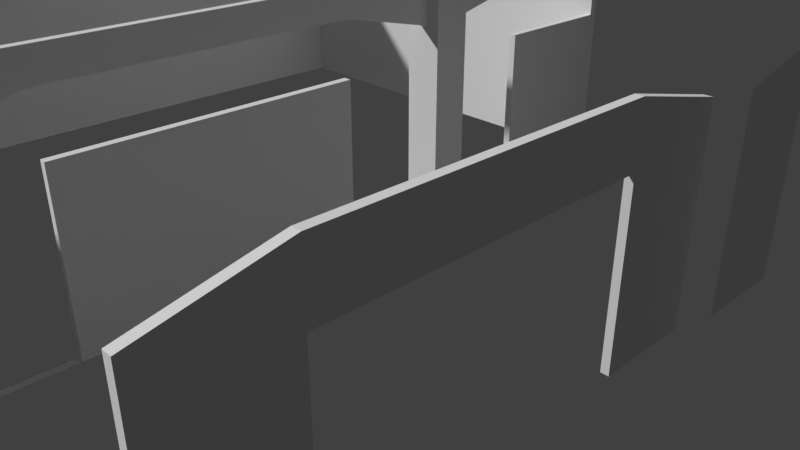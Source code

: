 # Source: 107.blend  (saved by Blender 2.79.0; exported with 4.5.12 LTS)
import bpy
from mathutils import Matrix  # noqa: F401  (used for matrix-valued properties, if any)

bpy.ops.wm.read_factory_settings(use_empty=True)
scene = bpy.context.scene
scene.name = 'Scene'

# ---- collections
col_collection_1 = bpy.data.collections.new('Collection 1'); scene.collection.children.link(col_collection_1)

# ---- materials (node trees are filled in below, after node groups)
mat_glass = bpy.data.materials.new('Glass')
mat_glass.alpha_threshold = 0.0
mat_glass.use_transparent_shadow = False
mat_glass.roughness = 0.5

# ---- material node trees

# ---- world
world_world = bpy.data.worlds.new('World'); scene.world = world_world
world_world.color = (0.05088, 0.05088, 0.05088)
world_world.use_sun_shadow = False
world_world.sun_shadow_jitter_overblur = 0.0
world_world.cycles.sampling_method = 'MANUAL'

# ---- cameras
cam_camera = bpy.data.cameras.new('Camera')
cam_camera.clip_end = 100.0
cam_camera.lens = 35.0
cam_camera.sensor_width = 32.0
cam_camera.sensor_height = 18.0
cam_camera.ortho_scale = 7.314
cam_camera.dof.focus_distance = 0.0
cam_camera.dof.aperture_fstop = 128.0

# ---- meshes
me_plane_002 = bpy.data.meshes.new('Plane.002')
me_plane_002.from_pydata([(3.123, -0.1005, 0.0), (1.877, -0.1005, 0.0), (3.123, -0.1005, 2.609), (1.877, -0.1005, 2.896), (0.6622, -0.1005, 2.896), (0.1198, -0.1005, 2.896), (1.877, -0.1005, 2.19), (0.6622, -0.1005, 2.19), (0.1198, -0.1005, 2.19)], [], [(4, 3, 6, 7), (2, 0, 1, 6, 3), (7, 8, 5, 4)])
me_plane_002.materials.append(mat_glass)
me_plane_002.use_remesh_preserve_volume = False
me_plane_002.use_remesh_preserve_attributes = False
me_plane_002.use_mirror_vertex_groups = False
me_plane_002.update()
me_plane_001 = bpy.data.meshes.new('Plane.001')
me_plane_001.from_pydata([(9.78, 3.837, 0.0), (3.623, 3.837, 0.0), (8.53, 3.837, 0.0), (4.869, 3.837, 0.0), (9.78, 3.837, 2.612), (8.53, 3.837, 2.896), (4.869, 3.837, 2.896), (3.623, 3.837, 2.609), (8.53, 3.837, 2.19), (4.869, 3.837, 2.19), (4.869, 3.737, 0.0), (3.623, 3.737, 0.0), (9.78, 3.737, 0.0), (8.53, 3.737, 0.0), (8.53, 3.737, 2.19), (8.53, 3.737, 2.896), (4.869, 3.737, 2.19), (4.869, 3.737, 2.896), (3.623, 3.737, 2.609), (9.78, 3.737, 2.612)], [], [(1, 3, 9, 6, 7), (6, 9, 8, 5), (4, 5, 8, 2, 0), (11, 18, 17, 16, 10), (17, 15, 14, 16), (19, 12, 13, 14, 15), (0, 2, 13, 12), (2, 8, 14, 13), (6, 5, 15, 17), (9, 3, 10, 16), (5, 4, 19, 15), (1, 7, 18, 11), (3, 1, 11, 10), (4, 0, 12, 19), (7, 6, 17, 18), (8, 9, 16, 14)])
me_plane_001.materials.append(mat_glass)
me_plane_001.use_remesh_preserve_volume = False
me_plane_001.use_remesh_preserve_attributes = False
me_plane_001.use_mirror_vertex_groups = False
me_plane_001.update()
me_plane = bpy.data.meshes.new('Plane')
me_plane.from_pydata([(9.97, -0.1005, 3.271), (0.1198, -0.1005, 3.271), (9.97, -6.521, 3.271), (0.1198, -6.521, 3.271), (3.123, -0.1005, 3.271), (3.223, -6.521, 3.271), (3.523, -6.521, 3.271), (3.623, -0.1005, 3.271), (9.78, -0.1005, 3.271), (9.78, -6.521, 3.271), (9.97, -0.3005, 3.271), (0.6622, -0.0004736, 3.271), (3.123, -0.3001, 3.271), (3.623, -0.3001, 3.271), (9.78, -0.3005, 3.271), (9.97, -0.0004736, 3.271), (0.1198, -0.0004736, 3.271), (3.123, -0.0004736, 3.271), (3.623, -0.0004736, 3.271), (9.78, -0.0004736, 3.271), (10.09, -0.1005, 3.271), (10.09, -6.521, 3.271), (10.09, -0.3005, 3.271), (10.09, -0.0004736, 3.271), (0.0, -0.1005, 3.271), (0.0, -6.521, 3.271), (0.6622, -0.1005, 3.271), (0.0, -0.0004736, 3.271), (9.97, -6.941, 3.271), (0.1198, -6.941, 3.271), (3.223, -6.941, 3.271), (3.523, -6.941, 3.271), (9.78, -6.941, 3.271), (10.09, -6.941, 3.271), (0.0, -6.941, 3.271), (1.877, -0.1005, 3.271), (1.877, -0.0004736, 3.271), (4.869, -0.1005, 3.271), (4.869, -0.0004736, 3.271), (8.53, -0.0004736, 3.271), (8.53, -0.1005, 3.271), (9.97, -0.3005, 0.0), (9.97, -0.1005, 0.0), (0.6622, -0.1005, 0.0), (0.1198, -0.1005, 0.0), (1.877, -0.0004736, 0.0), (0.6622, -0.0004736, 0.0), (9.78, -0.1005, 0.0), (3.623, -0.1005, 0.0), (3.123, -0.1005, 0.0), (0.1198, -6.521, 0.0), (3.223, -6.521, 0.0), (8.53, -0.0004736, 0.0), (4.869, -0.0004736, 0.0), (3.523, -6.521, 0.0), (9.78, -6.521, 0.0), (8.526, -0.09445, 0.0), (4.869, -0.1005, 0.0), (9.97, -6.521, 0.0), (1.877, -0.1005, 0.0), (3.123, -0.3001, 0.0), (3.623, -0.3001, 0.0), (9.78, -0.3005, 0.0), (3.123, -0.0004736, 0.0), (0.1198, -0.0004736, 0.0), (9.97, -0.0004736, 0.0), (9.78, -0.0004736, 0.0), (3.623, -0.0004736, 0.0), (10.09, -0.3005, 0.0), (10.09, -0.1005, 0.0), (10.09, -6.521, 0.0), (10.09, -0.0004736, 0.0), (0.0, -0.1005, 0.0), (0.0, -6.521, 0.0), (0.0, -0.0004736, 0.0), (0.1198, -6.941, 0.0), (3.223, -6.941, 0.0), (3.523, -6.941, 0.0), (9.78, -6.941, 0.0), (9.97, -6.941, 0.0), (10.09, -6.941, 0.0), (0.0, -6.941, 0.0), (0.1198, -6.521, 2.896), (3.158, -6.941, 3.271), (9.97, -0.3005, 2.896), (9.78, -0.3005, 2.896), (9.78, -0.1005, 2.612), (8.53, -0.1005, 2.896), (3.123, 0.1997, 3.271), (3.623, 0.1997, 3.271), (3.158, -6.521, 3.271), (3.123, -0.1005, 2.609), (1.877, -0.1005, 2.896), (9.78, -6.521, 2.896), (4.869, -0.1005, 2.896), (9.97, -6.521, 2.896), (3.623, -0.1005, 2.609), (0.6622, -0.1005, 2.896), (0.1198, -0.1005, 2.896), (8.526, -0.09445, 2.19), (1.877, -0.1005, 2.19), (4.869, -0.1005, 2.19), (3.123, 0.1997, 0.0), (3.623, 0.1997, 0.0), (0.6622, -0.1005, 2.19), (9.97, 0.1993, 3.271), (9.78, 0.1993, 3.271), (10.09, 0.1993, 3.271), (9.97, 0.1993, 0.0), (9.78, 0.1993, 0.0), (10.09, 0.1993, 0.0), (3.623, -0.0004736, 2.609), (9.78, -0.0004736, 2.612), (4.869, -0.0004736, 2.19), (8.53, -0.0004736, 2.19), (8.53, -0.0004736, 2.896), (4.869, -0.0004736, 2.896), (0.1198, -0.1005, 2.19), (0.1198, -0.0004736, 2.896), (0.1198, -0.0004736, 2.19), (3.123, -0.0004736, 2.609), (1.877, -0.0004736, 2.19), (1.877, -0.0004736, 2.896), (3.523, -0.3001, 3.271), (3.223, -0.3001, 3.271), (3.523, -6.521, 2.921), (3.523, -0.3001, 2.921), (3.223, -6.521, 2.921), (3.223, -0.3001, 2.921), (3.158, -6.521, 0.0), (3.158, -6.941, 0.0), (3.588, -6.521, 3.271), (3.588, -6.941, 3.271), (3.588, -6.521, 0.0), (3.588, -6.941, 0.0), (3.078, -6.941, 0.0), (3.078, -6.941, 3.271), (3.078, -6.521, 3.271), (3.078, -6.521, 0.0), (2.449, -6.941, 0.0), (2.449, -6.941, 3.271), (2.449, -6.521, 3.271), (2.449, -6.521, 0.0), (2.369, -6.941, 0.0), (2.369, -6.941, 3.271), (2.369, -6.521, 3.271), (2.369, -6.521, 0.0), (2.339, -6.941, 0.0), (2.339, -6.941, 3.271), (2.339, -6.521, 3.271), (2.339, -6.521, 0.0), (2.259, -6.941, 0.0), (2.259, -6.941, 3.271), (2.259, -6.521, 3.271), (2.259, -6.521, 0.0), (1.789, -6.941, 0.0), (1.789, -6.941, 3.271), (1.789, -6.521, 3.271), (1.789, -6.521, 0.0), (1.729, -6.941, 0.0), (1.729, -6.941, 3.271), (1.729, -6.521, 3.271), (1.729, -6.521, 0.0), (1.649, -6.941, 0.0), (1.649, -6.941, 3.271), (1.649, -6.521, 3.271), (1.649, -6.521, 0.0), (1.179, -6.941, 0.0), (1.179, -6.941, 3.271), (1.179, -6.521, 3.271), (1.179, -6.521, 0.0), (1.099, -6.941, 0.0), (1.099, -6.941, 3.271), (1.099, -6.521, 3.271), (1.099, -6.521, 0.0), (1.069, -6.941, 0.0), (1.069, -6.941, 3.271), (1.069, -6.521, 3.271), (1.069, -6.521, 0.0), (0.9892, -6.941, 0.0), (0.9892, -6.941, 3.271), (0.9892, -6.521, 3.271), (0.9892, -6.521, 0.0), (0.3594, -6.941, 0.0), (0.3594, -6.941, 3.271), (0.3594, -6.521, 3.271), (0.3594, -6.521, 0.0), (0.2794, -6.941, 0.0), (0.2794, -6.941, 3.271), (0.2794, -6.521, 3.271), (0.2794, -6.521, 0.0), (3.223, -6.941, 0.9889), (0.1198, -6.941, 0.9889), (3.523, -6.941, 0.9889), (9.78, -6.941, 0.9889), (9.97, -6.941, 0.9889), (3.158, -6.941, 0.9889), (3.588, -6.941, 0.9889), (3.078, -6.941, 0.9889), (2.449, -6.941, 0.9889), (2.369, -6.941, 0.9889), (2.339, -6.941, 0.9889), (2.259, -6.941, 0.9889), (1.789, -6.941, 0.9889), (1.729, -6.941, 0.9889), (1.649, -6.941, 0.9889), (1.179, -6.941, 0.9889), (1.099, -6.941, 0.9889), (1.069, -6.941, 0.9889), (0.9892, -6.941, 0.9889), (0.3594, -6.941, 0.9889), (0.2794, -6.941, 0.9889), (0.1198, -6.941, 1.134), (3.223, -6.941, 1.134), (3.523, -6.941, 1.134), (9.78, -6.941, 1.134), (9.97, -6.941, 1.134), (3.158, -6.941, 1.134), (3.588, -6.941, 1.134), (3.078, -6.941, 1.134), (2.449, -6.941, 1.134), (2.369, -6.941, 1.134), (2.339, -6.941, 1.134), (2.259, -6.941, 1.134), (1.789, -6.941, 1.134), (1.729, -6.941, 1.134), (1.649, -6.941, 1.134), (1.179, -6.941, 1.134), (1.099, -6.941, 1.134), (1.069, -6.941, 1.134), (0.9892, -6.941, 1.134), (0.3594, -6.941, 1.134), (0.2794, -6.941, 1.134), (0.1198, -6.941, 1.214), (3.223, -6.941, 1.214), (3.523, -6.941, 1.214), (9.78, -6.941, 1.214), (9.97, -6.941, 1.214), (3.158, -6.941, 1.214), (3.588, -6.941, 1.214), (3.078, -6.941, 1.214), (2.449, -6.941, 1.214), (2.369, -6.941, 1.214), (2.339, -6.941, 1.214), (2.259, -6.941, 1.214), (1.789, -6.941, 1.214), (1.729, -6.941, 1.214), (1.649, -6.941, 1.214), (1.179, -6.941, 1.214), (1.099, -6.941, 1.214), (1.069, -6.941, 1.214), (0.9892, -6.941, 1.214), (0.3594, -6.941, 1.214), (0.2794, -6.941, 1.214), (0.1198, -6.941, 2.564), (3.223, -6.941, 2.564), (3.523, -6.941, 2.564), (9.78, -6.941, 2.564), (9.97, -6.941, 2.564), (3.158, -6.941, 2.564), (3.588, -6.941, 2.564), (3.078, -6.941, 2.564), (2.449, -6.941, 2.564), (2.369, -6.941, 2.564), (2.339, -6.941, 2.564), (2.259, -6.941, 2.564), (1.789, -6.941, 2.564), (1.729, -6.941, 2.564), (1.649, -6.941, 2.564), (1.179, -6.941, 2.564), (1.099, -6.941, 2.564), (1.069, -6.941, 2.564), (0.9892, -6.941, 2.564), (0.3594, -6.941, 2.564), (0.2794, -6.941, 2.564), (0.1198, -6.941, 2.594), (3.223, -6.941, 2.594), (3.523, -6.941, 2.594), (9.78, -6.941, 2.594), (9.97, -6.941, 2.594), (3.158, -6.941, 2.594), (3.588, -6.941, 2.594), (3.078, -6.941, 2.594), (2.449, -6.941, 2.594), (2.369, -6.941, 2.594), (2.339, -6.941, 2.594), (2.259, -6.941, 2.594), (1.789, -6.941, 2.594), (1.729, -6.941, 2.594), (1.649, -6.941, 2.594), (1.179, -6.941, 2.594), (1.099, -6.941, 2.594), (1.069, -6.941, 2.594), (0.9892, -6.941, 2.594), (0.3594, -6.941, 2.594), (0.2794, -6.941, 2.594), (0.1198, -6.941, 3.049), (3.223, -6.941, 3.049), (3.523, -6.941, 3.049), (9.78, -6.941, 3.049), (9.97, -6.941, 3.049), (3.158, -6.941, 3.049), (3.588, -6.941, 3.049), (3.078, -6.941, 3.049), (2.449, -6.941, 3.049), (2.369, -6.941, 3.049), (2.339, -6.941, 3.049), (2.259, -6.941, 3.049), (1.789, -6.941, 3.049), (1.729, -6.941, 3.049), (1.649, -6.941, 3.049), (1.179, -6.941, 3.049), (1.099, -6.941, 3.049), (1.069, -6.941, 3.049), (0.9892, -6.941, 3.049), (0.3594, -6.941, 3.049), (0.2794, -6.941, 3.049), (3.223, -6.941, 2.674), (3.523, -6.941, 2.674), (9.78, -6.941, 2.674), (9.97, -6.941, 2.674), (3.158, -6.941, 2.674), (3.588, -6.941, 2.674), (3.078, -6.941, 2.674), (2.449, -6.941, 2.674), (2.369, -6.941, 2.674), (2.339, -6.941, 2.674), (2.259, -6.941, 2.674), (1.789, -6.941, 2.674), (1.729, -6.941, 2.674), (1.649, -6.941, 2.674), (1.179, -6.941, 2.674), (1.099, -6.941, 2.674), (1.069, -6.941, 2.674), (0.9892, -6.941, 2.674), (0.3594, -6.941, 2.674), (0.2794, -6.941, 2.674), (0.1198, -6.941, 2.674), (0.1198, -6.941, 2.969), (3.223, -6.941, 2.969), (3.523, -6.941, 2.969), (9.78, -6.941, 2.969), (9.97, -6.941, 2.969), (3.158, -6.941, 2.969), (3.588, -6.941, 2.969), (3.078, -6.941, 2.969), (2.449, -6.941, 2.969), (2.369, -6.941, 2.969), (2.339, -6.941, 2.969), (2.259, -6.941, 2.969), (1.789, -6.941, 2.969), (1.729, -6.941, 2.969), (1.649, -6.941, 2.969), (1.179, -6.941, 2.969), (1.099, -6.941, 2.969), (1.069, -6.941, 2.969), (0.9892, -6.941, 2.969), (0.3594, -6.941, 2.969), (0.2794, -6.941, 2.969)], [], [(50, 44, 72, 73), (48, 57, 53, 67), (37, 38, 39, 40), (7, 18, 38, 37), (3, 25, 24, 1), (0, 10, 14, 8), (7, 13, 123, 124, 12, 4), (26, 11, 36, 35), (8, 19, 15, 0), (35, 36, 17, 4), (4, 17, 18, 7), (40, 39, 19, 8), (15, 23, 20, 0), (10, 22, 21, 2), (0, 20, 22, 10), (1, 24, 27, 16), (1, 16, 11, 26), (57, 56, 52, 53), (2, 28, 32, 9), (131, 132, 31, 6), (21, 33, 28, 2), (3, 29, 34, 25), (6, 31, 30, 5), (189, 188, 29, 3), (42, 47, 62, 41), (48, 49, 60, 61), (43, 59, 45, 46), (47, 42, 65, 66), (100, 121, 45, 59), (49, 48, 67, 63), (96, 94, 116, 111), (65, 42, 69, 71), (41, 58, 70, 68), (42, 41, 68, 69), (44, 64, 74, 72), (44, 43, 46, 64), (58, 55, 78, 79), (133, 54, 77, 134), (70, 58, 79, 80), (50, 73, 81, 75), (54, 51, 76, 77), (190, 50, 75, 187), (36, 11, 16, 118, 122, 120, 17), (21, 22, 68, 70), (196, 191, 76, 130), (198, 196, 130, 135), (20, 23, 71, 69), (191, 193, 77, 76), (23, 15, 105, 107), (61, 13, 7, 96, 111, 18, 89, 103, 67, 48), (197, 194, 78, 134), (28, 33, 80, 79, 195, 216, 237, 258, 279, 320, 342, 300), (101, 99, 56, 57), (15, 19, 106, 105), (34, 29, 296, 338, 337, 275, 254, 233, 212, 192, 75, 81), (189, 3, 82, 50, 190), (17, 120, 91, 4, 12, 60, 49, 63, 102, 88), (13, 61, 60, 12, 124, 123), (104, 100, 59, 43), (24, 25, 73, 72), (18, 17, 88, 89), (27, 24, 72, 74), (33, 21, 70, 80), (84, 95, 58, 41), (16, 27, 74, 64, 119, 118), (25, 34, 81, 73), (22, 20, 69, 68), (39, 38, 18, 111, 116, 115, 112, 19), (89, 88, 102, 103), (1, 26, 97, 98), (3, 1, 98, 82), (10, 2, 95, 84), (26, 35, 92, 97), (7, 37, 94, 96), (2, 9, 93, 95), (37, 40, 87, 94), (5, 51, 54, 6), (35, 4, 91, 92), (51, 129, 130, 76), (63, 67, 103, 102), (40, 8, 86, 87), (14, 10, 84, 85), (5, 90, 129, 51), (92, 91, 120, 122), (114, 99, 101, 113), (57, 53, 113, 101), (44, 117, 104, 43), (85, 84, 41, 62), (5, 30, 83, 90), (82, 98, 117, 44, 50), (95, 93, 55, 58), (119, 117, 98, 118), (107, 105, 108, 110), (105, 106, 109, 108), (66, 65, 108, 109), (65, 71, 110, 108), (71, 23, 107, 110), (47, 66, 109, 106, 19, 112, 86, 8, 14, 85, 62), (49, 63, 45, 59), (52, 114, 113, 53), (52, 56, 99, 114), (119, 121, 100, 104, 117), (45, 121, 119, 64, 46), (98, 97, 92, 122, 118), (87, 86, 112, 115), (94, 87, 115, 116), (47, 66, 52, 56), (123, 6, 125, 126), (125, 127, 128, 126), (124, 123, 126, 128), (6, 5, 127, 125), (5, 124, 128, 127), (5, 6, 123, 124), (131, 6, 54, 133), (9, 131, 133, 55, 93), (194, 195, 79, 78), (55, 133, 134, 78), (9, 32, 132, 131), (90, 137, 138, 129), (193, 197, 134, 77), (129, 138, 135, 130), (90, 83, 136, 137), (199, 198, 135, 139), (137, 141, 142, 138), (138, 142, 139, 135), (137, 136, 140, 141), (200, 199, 139, 143), (141, 145, 146, 142), (142, 146, 143, 139), (141, 140, 144, 145), (201, 200, 143, 147), (145, 149, 150, 146), (146, 150, 147, 143), (145, 144, 148, 149), (202, 201, 147, 151), (149, 153, 154, 150), (150, 154, 151, 147), (149, 148, 152, 153), (203, 202, 151, 155), (153, 157, 158, 154), (154, 158, 155, 151), (153, 152, 156, 157), (204, 203, 155, 159), (157, 161, 162, 158), (158, 162, 159, 155), (157, 156, 160, 161), (205, 204, 159, 163), (161, 165, 166, 162), (162, 166, 163, 159), (161, 160, 164, 165), (206, 205, 163, 167), (165, 169, 170, 166), (166, 170, 167, 163), (165, 164, 168, 169), (207, 206, 167, 171), (169, 173, 174, 170), (170, 174, 171, 167), (169, 168, 172, 173), (208, 207, 171, 175), (173, 177, 178, 174), (174, 178, 175, 171), (173, 172, 176, 177), (209, 208, 175, 179), (177, 181, 182, 178), (178, 182, 179, 175), (177, 176, 180, 181), (210, 209, 179, 183), (181, 185, 186, 182), (182, 186, 183, 179), (181, 180, 184, 185), (211, 210, 183, 187), (185, 189, 190, 186), (186, 190, 187, 183), (185, 184, 188, 189), (192, 211, 187, 75), (212, 232, 211, 192), (232, 231, 210, 211), (231, 230, 209, 210), (230, 229, 208, 209), (229, 228, 207, 208), (228, 227, 206, 207), (227, 226, 205, 206), (226, 225, 204, 205), (225, 224, 203, 204), (224, 223, 202, 203), (223, 222, 201, 202), (222, 221, 200, 201), (221, 220, 199, 200), (220, 219, 198, 199), (214, 218, 197, 193), (215, 216, 195, 194), (218, 215, 194, 197), (213, 214, 193, 191), (219, 217, 196, 198), (217, 213, 191, 196), (238, 234, 213, 217), (240, 238, 217, 219), (234, 235, 214, 213), (239, 236, 215, 218), (236, 237, 216, 215), (235, 239, 218, 214), (241, 240, 219, 220), (242, 241, 220, 221), (243, 242, 221, 222), (244, 243, 222, 223), (245, 244, 223, 224), (246, 245, 224, 225), (247, 246, 225, 226), (248, 247, 226, 227), (249, 248, 227, 228), (250, 249, 228, 229), (251, 250, 229, 230), (252, 251, 230, 231), (253, 252, 231, 232), (233, 253, 232, 212), (254, 274, 253, 233), (274, 273, 252, 253), (273, 272, 251, 252), (272, 271, 250, 251), (271, 270, 249, 250), (270, 269, 248, 249), (269, 268, 247, 248), (268, 267, 246, 247), (267, 266, 245, 246), (266, 265, 244, 245), (265, 264, 243, 244), (264, 263, 242, 243), (263, 262, 241, 242), (262, 261, 240, 241), (256, 260, 239, 235), (257, 258, 237, 236), (260, 257, 236, 239), (255, 256, 235, 234), (261, 259, 238, 240), (259, 255, 234, 238), (280, 276, 255, 259), (282, 280, 259, 261), (276, 277, 256, 255), (281, 278, 257, 260), (278, 279, 258, 257), (277, 281, 260, 256), (283, 282, 261, 262), (284, 283, 262, 263), (285, 284, 263, 264), (286, 285, 264, 265), (287, 286, 265, 266), (288, 287, 266, 267), (289, 288, 267, 268), (290, 289, 268, 269), (291, 290, 269, 270), (292, 291, 270, 271), (293, 292, 271, 272), (294, 293, 272, 273), (295, 294, 273, 274), (275, 295, 274, 254), (337, 336, 295, 275), (336, 335, 294, 295), (335, 334, 293, 294), (334, 333, 292, 293), (333, 332, 291, 292), (332, 331, 290, 291), (331, 330, 289, 290), (330, 329, 288, 289), (329, 328, 287, 288), (328, 327, 286, 287), (327, 326, 285, 286), (326, 325, 284, 285), (325, 324, 283, 284), (324, 323, 282, 283), (318, 322, 281, 277), (319, 320, 279, 278), (322, 319, 278, 281), (317, 318, 277, 276), (323, 321, 280, 282), (321, 317, 276, 280), (83, 30, 297, 301), (136, 83, 301, 303), (30, 31, 298, 297), (132, 32, 299, 302), (32, 28, 300, 299), (31, 132, 302, 298), (140, 136, 303, 304), (144, 140, 304, 305), (148, 144, 305, 306), (152, 148, 306, 307), (156, 152, 307, 308), (160, 156, 308, 309), (164, 160, 309, 310), (168, 164, 310, 311), (172, 168, 311, 312), (176, 172, 312, 313), (180, 176, 313, 314), (184, 180, 314, 315), (188, 184, 315, 316), (29, 188, 316, 296), (343, 339, 317, 321), (345, 343, 321, 323), (339, 340, 318, 317), (344, 341, 319, 322), (341, 342, 320, 319), (340, 344, 322, 318), (346, 345, 323, 324), (347, 346, 324, 325), (348, 347, 325, 326), (349, 348, 326, 327), (350, 349, 327, 328), (351, 350, 328, 329), (352, 351, 329, 330), (353, 352, 330, 331), (354, 353, 331, 332), (355, 354, 332, 333), (356, 355, 333, 334), (357, 356, 334, 335), (358, 357, 335, 336), (338, 358, 336, 337), (296, 316, 358, 338), (316, 315, 357, 358), (315, 314, 356, 357), (314, 313, 355, 356), (313, 312, 354, 355), (312, 311, 353, 354), (311, 310, 352, 353), (310, 309, 351, 352), (309, 308, 350, 351), (308, 307, 349, 350), (307, 306, 348, 349), (306, 305, 347, 348), (305, 304, 346, 347), (304, 303, 345, 346), (298, 302, 344, 340), (299, 300, 342, 341), (302, 299, 341, 344), (297, 298, 340, 339), (303, 301, 343, 345), (301, 297, 339, 343)])
me_plane.use_remesh_preserve_volume = False
me_plane.use_remesh_preserve_attributes = False
me_plane.use_mirror_vertex_groups = False
me_plane.update()

# ---- objects
ob_windowwall_small = bpy.data.objects.new('WindowWall_small', me_plane_002)
ob_windowwall_big = bpy.data.objects.new('WindowWall_big', me_plane_001)
ob_room = bpy.data.objects.new('Room', me_plane)
ob_camera = bpy.data.objects.new('Camera', cam_camera)

# ---- transforms, parenting, visibility, modifiers, constraints
ob_windowwall_small.location = (0.0, 4.084, 0.0)
ob_windowwall_small.hide_viewport = True
ob_windowwall_small.lineart.crease_threshold = 0.0
ob_windowwall_big.location = (0.0, 0.0, 0.0)
ob_windowwall_big.hide_viewport = True
ob_windowwall_big.lineart.crease_threshold = 0.0
ob_room.location = (0.0, 0.0, 0.0)
ob_room.lineart.crease_threshold = 0.0
ob_camera.location = (11.27, 7.551, 5.216)
ob_camera.rotation_euler = (1.109, -0.0, 2.38)
ob_camera.lock_rotations_4d = False
ob_camera.empty_display_type = 'ARROWS'
ob_camera.color = (0.0, 0.0, 0.0, 0.0)
ob_camera.hide_viewport = True
ob_camera.display_type = 'WIRE'
ob_camera.lineart.crease_threshold = 0.0

# ---- collection membership
col_collection_1.objects.link(ob_windowwall_small)
col_collection_1.objects.link(ob_windowwall_big)
col_collection_1.objects.link(ob_room)
col_collection_1.objects.link(ob_camera)

# ---- scene / render settings (as saved in the file)
scene.camera = ob_camera
scene.frame_start = 1; scene.frame_end = 250; scene.frame_set(1)
scene.render.engine = 'BLENDER_EEVEE_NEXT'
scene.render.resolution_percentage = 50
scene.render.dither_intensity = 0.0
scene.cycles.use_denoising = False
scene.cycles.samples = 128
scene.cycles.sampling_pattern = 'TABULATED_SOBOL'
scene.cycles.use_adaptive_sampling = False
scene.cycles.use_light_tree = False
scene.cycles.blur_glossy = 0.0
scene.cycles.sample_clamp_indirect = 0.0
scene.view_settings.view_transform = 'Standard'
bpy.context.view_layer.update()

# ---- added for rendering (the .blend has no usable light): sun
light_auto_sun = bpy.data.lights.new('AutoSun', 'SUN')
light_auto_sun.energy = 3.0
light_auto_sun.angle = 0.0523599
ob_auto_sun = bpy.data.objects.new('AutoSun', light_auto_sun)
scene.collection.objects.link(ob_auto_sun)
ob_auto_sun.rotation_euler = (0.872665, 0.174533, 0.523599)
bpy.context.view_layer.update()
